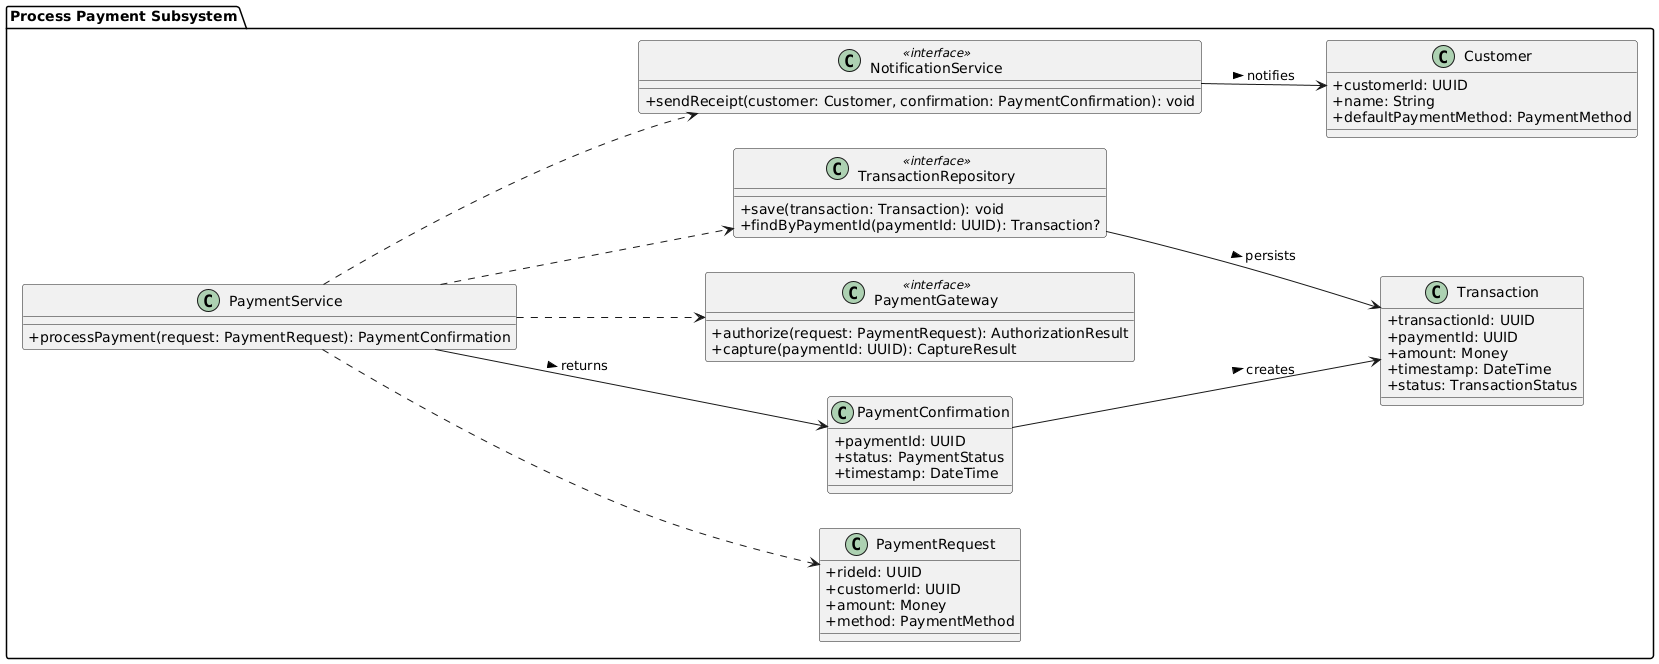

The diagram above was rendered by PlantUML. Its source (embedded in the PNG):
@startuml
left to right direction
skinparam classAttributeIconSize 0

package "Process Payment Subsystem" {
  
  class PaymentService {
    +processPayment(request: PaymentRequest): PaymentConfirmation
  }
  
  class PaymentRequest {
    +rideId: UUID
    +customerId: UUID
    +amount: Money
    +method: PaymentMethod
  }
  
  class PaymentConfirmation {
    +paymentId: UUID
    +status: PaymentStatus
    +timestamp: DateTime
  }
  
  class Customer {
    +customerId: UUID
    +name: String
    +defaultPaymentMethod: PaymentMethod
  }
  
  class Transaction {
    +transactionId: UUID
    +paymentId: UUID
    +amount: Money
    +timestamp: DateTime
    +status: TransactionStatus
  }
  
  class PaymentGateway <<interface>> {
    +authorize(request: PaymentRequest): AuthorizationResult
    +capture(paymentId: UUID): CaptureResult
  }
  
  class TransactionRepository <<interface>> {
    +save(transaction: Transaction): void
    +findByPaymentId(paymentId: UUID): Transaction?
  }
  
  class NotificationService <<interface>> {
    +sendReceipt(customer: Customer, confirmation: PaymentConfirmation): void
  }
  
  PaymentService ..> PaymentRequest
  PaymentService ..> PaymentGateway
  PaymentService ..> TransactionRepository
  PaymentService ..> NotificationService
  
  PaymentService --> PaymentConfirmation : returns >
  PaymentConfirmation --> Transaction : creates >
  TransactionRepository --> Transaction : persists >
  NotificationService --> Customer : notifies >
}
@enduml